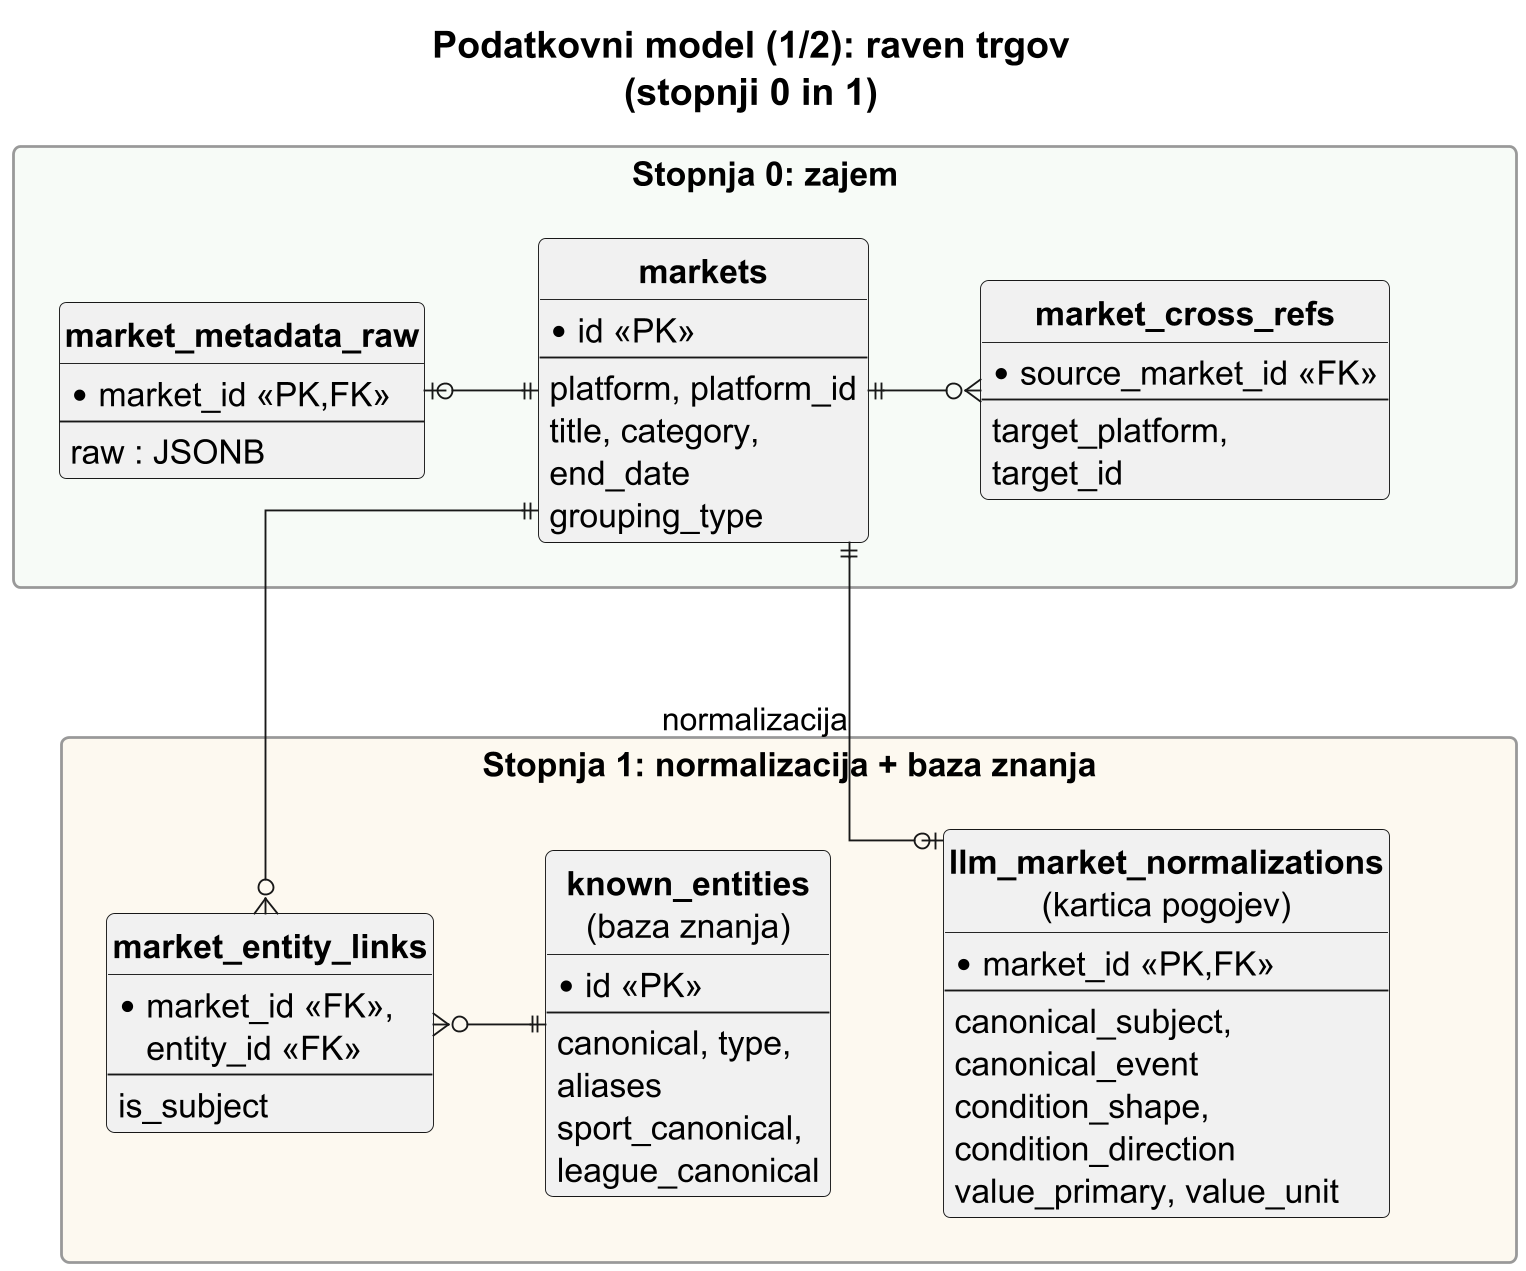

The diagram above was rendered by PlantUML. Its source (embedded in the PNG):
@startuml
' ---------------------------------------------------------------------------
' ER diagram, 1. del (poglavje 6): raven trgov - stopnji 0 in 1.
' Render: java -jar plantuml.jar -charset UTF-8 er-podatkovni-model-a.puml
' ---------------------------------------------------------------------------
title Podatkovni model (1/2): raven trgov\n(stopnji 0 in 1)

skinparam shadowing false
skinparam defaultFontName Helvetica
skinparam dpi 180
skinparam linetype ortho
skinparam roundCorner 8
skinparam packageStyle rectangle
skinparam entityFontSize 18
skinparam defaultFontSize 18
skinparam nodesep 60
skinparam ranksep 30
skinparam ArrowFontSize 17
skinparam titleFontSize 20
hide circle
hide empty methods

skinparam package {
  BackgroundColor #FFFFFF
  BorderColor #999999
  FontStyle bold
}

package "Stopnja 0: zajem" as P0 #F7FBF7 {
  entity "**market_metadata_raw**" as mmr {
    * market_id <<PK,FK>>
    --
    raw : JSONB
  }
  entity "**markets**" as markets {
    * id <<PK>>
    --
    platform, platform_id
    title, category,
    end_date
    grouping_type
  }
  entity "**market_cross_refs**" as mcr {
    * source_market_id <<FK>>
    --
    target_platform,
    target_id
  }
}

package "Stopnja 1: normalizacija + baza znanja" as P1 #FDF9F0 {
  entity "**llm_market_normalizations**\n(kartica pogojev)" as lmn {
    * market_id <<PK,FK>>
    --
    canonical_subject,
    canonical_event
    condition_shape,
    condition_direction
    value_primary, value_unit
  }
  entity "**known_entities**\n(baza znanja)" as ke {
    * id <<PK>>
    --
    canonical, type,
    aliases
    sport_canonical,
    league_canonical
  }
  entity "**market_entity_links**" as mel {
    * market_id <<FK>>,
    entity_id <<FK>>
    --
    is_subject
  }
}

P0 -[hidden]down- P1

mmr  |o--right--|| markets
markets ||--right--o{ mcr
markets ||--down--o| lmn : "normalizacija"
markets ||-down-o{ mel
ke ||--right--o{ mel
@enduml